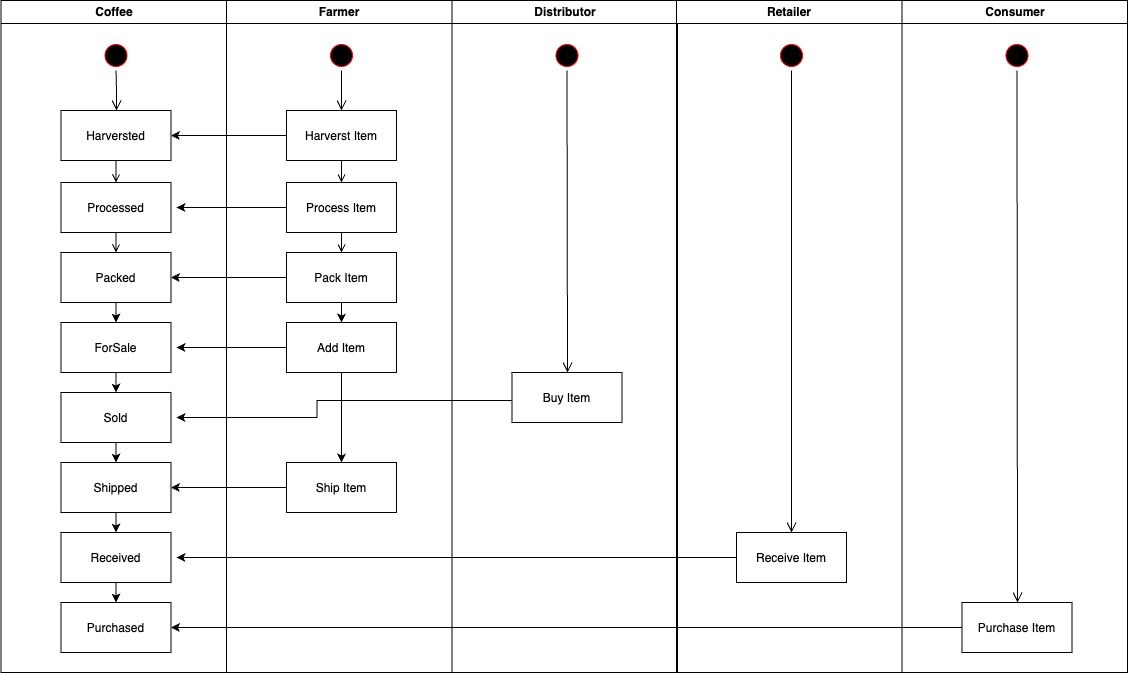

The diagram above was exported from draw.io. Its source (the exported page's mxGraphModel, read from the mxfile embedded in the PNG):
<mxGraphModel dx="1232" dy="1146" grid="1" gridSize="10" guides="1" tooltips="1" connect="1" arrows="1" fold="1" page="1" pageScale="1" pageWidth="1169" pageHeight="826" background="none" math="0" shadow="0">
  <root>
    <mxCell id="0" />
    <mxCell id="1" parent="0" />
    <mxCell id="2" value="Coffee" style="swimlane;whiteSpace=wrap" parent="1" vertex="1">
      <mxGeometry x="164.5" y="128" width="225.5" height="672" as="geometry" />
    </mxCell>
    <mxCell id="5" value="" style="ellipse;shape=startState;fillColor=#000000;strokeColor=#ff0000;" parent="2" vertex="1">
      <mxGeometry x="100" y="40" width="30" height="30" as="geometry" />
    </mxCell>
    <mxCell id="6" value="" style="edgeStyle=elbowEdgeStyle;elbow=horizontal;verticalAlign=bottom;endArrow=open;endSize=8;strokeColor=#000000;endFill=1;rounded=0" parent="2" source="5" target="7" edge="1">
      <mxGeometry x="100" y="40" as="geometry">
        <mxPoint x="115" y="110" as="targetPoint" />
      </mxGeometry>
    </mxCell>
    <mxCell id="7" value="Harversted" style="" parent="2" vertex="1">
      <mxGeometry x="60" y="110" width="110" height="50" as="geometry" />
    </mxCell>
    <mxCell id="8" value="Processed" style="" parent="2" vertex="1">
      <mxGeometry x="60" y="182" width="110" height="50" as="geometry" />
    </mxCell>
    <mxCell id="9" value="" style="endArrow=open;strokeColor=#000000;endFill=1;rounded=0" parent="2" source="7" target="8" edge="1">
      <mxGeometry relative="1" as="geometry" />
    </mxCell>
    <mxCell id="UTIQXw3z7PdycGXA4UJv-47" style="edgeStyle=orthogonalEdgeStyle;rounded=0;orthogonalLoop=1;jettySize=auto;html=1;exitX=0.5;exitY=1;exitDx=0;exitDy=0;entryX=0.5;entryY=0;entryDx=0;entryDy=0;" edge="1" parent="2" source="10" target="UTIQXw3z7PdycGXA4UJv-41">
      <mxGeometry relative="1" as="geometry" />
    </mxCell>
    <mxCell id="10" value="Packed" style="" parent="2" vertex="1">
      <mxGeometry x="60" y="252" width="110" height="50" as="geometry" />
    </mxCell>
    <mxCell id="11" value="" style="endArrow=open;strokeColor=#000000;endFill=1;rounded=0" parent="2" source="8" target="10" edge="1">
      <mxGeometry relative="1" as="geometry" />
    </mxCell>
    <mxCell id="UTIQXw3z7PdycGXA4UJv-48" style="edgeStyle=orthogonalEdgeStyle;rounded=0;orthogonalLoop=1;jettySize=auto;html=1;exitX=0.5;exitY=1;exitDx=0;exitDy=0;entryX=0.5;entryY=0;entryDx=0;entryDy=0;" edge="1" parent="2" source="UTIQXw3z7PdycGXA4UJv-41" target="UTIQXw3z7PdycGXA4UJv-42">
      <mxGeometry relative="1" as="geometry" />
    </mxCell>
    <mxCell id="UTIQXw3z7PdycGXA4UJv-41" value="ForSale" style="" vertex="1" parent="2">
      <mxGeometry x="60" y="322" width="110" height="50" as="geometry" />
    </mxCell>
    <mxCell id="UTIQXw3z7PdycGXA4UJv-49" style="edgeStyle=orthogonalEdgeStyle;rounded=0;orthogonalLoop=1;jettySize=auto;html=1;exitX=0.5;exitY=1;exitDx=0;exitDy=0;entryX=0.5;entryY=0;entryDx=0;entryDy=0;" edge="1" parent="2" source="UTIQXw3z7PdycGXA4UJv-42" target="UTIQXw3z7PdycGXA4UJv-43">
      <mxGeometry relative="1" as="geometry" />
    </mxCell>
    <mxCell id="UTIQXw3z7PdycGXA4UJv-42" value="Sold" style="" vertex="1" parent="2">
      <mxGeometry x="60" y="392" width="110" height="50" as="geometry" />
    </mxCell>
    <mxCell id="UTIQXw3z7PdycGXA4UJv-51" style="edgeStyle=orthogonalEdgeStyle;rounded=0;orthogonalLoop=1;jettySize=auto;html=1;exitX=0.5;exitY=1;exitDx=0;exitDy=0;entryX=0.5;entryY=0;entryDx=0;entryDy=0;" edge="1" parent="2" source="UTIQXw3z7PdycGXA4UJv-43" target="UTIQXw3z7PdycGXA4UJv-44">
      <mxGeometry relative="1" as="geometry" />
    </mxCell>
    <mxCell id="UTIQXw3z7PdycGXA4UJv-43" value="Shipped" style="" vertex="1" parent="2">
      <mxGeometry x="60" y="462" width="110" height="50" as="geometry" />
    </mxCell>
    <mxCell id="UTIQXw3z7PdycGXA4UJv-44" value="Received" style="" vertex="1" parent="2">
      <mxGeometry x="60" y="532" width="110" height="50" as="geometry" />
    </mxCell>
    <mxCell id="UTIQXw3z7PdycGXA4UJv-45" value="Purchased" style="" vertex="1" parent="2">
      <mxGeometry x="60" y="602" width="110" height="50" as="geometry" />
    </mxCell>
    <mxCell id="UTIQXw3z7PdycGXA4UJv-52" style="edgeStyle=orthogonalEdgeStyle;rounded=0;orthogonalLoop=1;jettySize=auto;html=1;exitX=0.5;exitY=1;exitDx=0;exitDy=0;entryX=0.5;entryY=0;entryDx=0;entryDy=0;" edge="1" parent="2" source="UTIQXw3z7PdycGXA4UJv-44" target="UTIQXw3z7PdycGXA4UJv-45">
      <mxGeometry relative="1" as="geometry" />
    </mxCell>
    <mxCell id="UTIQXw3z7PdycGXA4UJv-56" value="Farmer" style="swimlane;whiteSpace=wrap" vertex="1" parent="1">
      <mxGeometry x="390" y="128" width="225.5" height="672" as="geometry" />
    </mxCell>
    <mxCell id="UTIQXw3z7PdycGXA4UJv-57" value="" style="ellipse;shape=startState;fillColor=#000000;strokeColor=#ff0000;" vertex="1" parent="UTIQXw3z7PdycGXA4UJv-56">
      <mxGeometry x="100" y="40" width="30" height="30" as="geometry" />
    </mxCell>
    <mxCell id="UTIQXw3z7PdycGXA4UJv-58" value="" style="edgeStyle=elbowEdgeStyle;elbow=horizontal;verticalAlign=bottom;endArrow=open;endSize=8;strokeColor=#000000;endFill=1;rounded=0" edge="1" parent="UTIQXw3z7PdycGXA4UJv-56" source="UTIQXw3z7PdycGXA4UJv-57" target="UTIQXw3z7PdycGXA4UJv-59">
      <mxGeometry x="100" y="40" as="geometry">
        <mxPoint x="115" y="110" as="targetPoint" />
      </mxGeometry>
    </mxCell>
    <mxCell id="UTIQXw3z7PdycGXA4UJv-59" value="Harverst Item" style="" vertex="1" parent="UTIQXw3z7PdycGXA4UJv-56">
      <mxGeometry x="60" y="110" width="110" height="50" as="geometry" />
    </mxCell>
    <mxCell id="UTIQXw3z7PdycGXA4UJv-146" style="edgeStyle=orthogonalEdgeStyle;rounded=0;orthogonalLoop=1;jettySize=auto;html=1;exitX=0;exitY=0.5;exitDx=0;exitDy=0;" edge="1" parent="UTIQXw3z7PdycGXA4UJv-56" source="UTIQXw3z7PdycGXA4UJv-60">
      <mxGeometry relative="1" as="geometry">
        <mxPoint x="-50" y="207" as="targetPoint" />
      </mxGeometry>
    </mxCell>
    <mxCell id="UTIQXw3z7PdycGXA4UJv-60" value="Process Item" style="" vertex="1" parent="UTIQXw3z7PdycGXA4UJv-56">
      <mxGeometry x="60" y="182" width="110" height="50" as="geometry" />
    </mxCell>
    <mxCell id="UTIQXw3z7PdycGXA4UJv-61" value="" style="endArrow=open;strokeColor=#000000;endFill=1;rounded=0" edge="1" parent="UTIQXw3z7PdycGXA4UJv-56" source="UTIQXw3z7PdycGXA4UJv-59" target="UTIQXw3z7PdycGXA4UJv-60">
      <mxGeometry relative="1" as="geometry" />
    </mxCell>
    <mxCell id="UTIQXw3z7PdycGXA4UJv-62" style="edgeStyle=orthogonalEdgeStyle;rounded=0;orthogonalLoop=1;jettySize=auto;html=1;exitX=0.5;exitY=1;exitDx=0;exitDy=0;entryX=0.5;entryY=0;entryDx=0;entryDy=0;" edge="1" parent="UTIQXw3z7PdycGXA4UJv-56" source="UTIQXw3z7PdycGXA4UJv-63" target="UTIQXw3z7PdycGXA4UJv-66">
      <mxGeometry relative="1" as="geometry" />
    </mxCell>
    <mxCell id="UTIQXw3z7PdycGXA4UJv-63" value="Pack Item" style="" vertex="1" parent="UTIQXw3z7PdycGXA4UJv-56">
      <mxGeometry x="60" y="252" width="110" height="50" as="geometry" />
    </mxCell>
    <mxCell id="UTIQXw3z7PdycGXA4UJv-64" value="" style="endArrow=open;strokeColor=#000000;endFill=1;rounded=0" edge="1" parent="UTIQXw3z7PdycGXA4UJv-56" source="UTIQXw3z7PdycGXA4UJv-60" target="UTIQXw3z7PdycGXA4UJv-63">
      <mxGeometry relative="1" as="geometry" />
    </mxCell>
    <mxCell id="UTIQXw3z7PdycGXA4UJv-148" style="edgeStyle=orthogonalEdgeStyle;rounded=0;orthogonalLoop=1;jettySize=auto;html=1;exitX=0;exitY=0.5;exitDx=0;exitDy=0;" edge="1" parent="UTIQXw3z7PdycGXA4UJv-56" source="UTIQXw3z7PdycGXA4UJv-66">
      <mxGeometry relative="1" as="geometry">
        <mxPoint x="-50" y="347" as="targetPoint" />
      </mxGeometry>
    </mxCell>
    <mxCell id="UTIQXw3z7PdycGXA4UJv-66" value="Add Item" style="" vertex="1" parent="UTIQXw3z7PdycGXA4UJv-56">
      <mxGeometry x="60" y="322" width="110" height="50" as="geometry" />
    </mxCell>
    <mxCell id="UTIQXw3z7PdycGXA4UJv-67" style="edgeStyle=orthogonalEdgeStyle;rounded=0;orthogonalLoop=1;jettySize=auto;html=1;exitX=0.5;exitY=1;exitDx=0;exitDy=0;entryX=0.5;entryY=0;entryDx=0;entryDy=0;" edge="1" parent="UTIQXw3z7PdycGXA4UJv-56" source="UTIQXw3z7PdycGXA4UJv-66" target="UTIQXw3z7PdycGXA4UJv-70">
      <mxGeometry relative="1" as="geometry">
        <mxPoint x="115" y="442" as="sourcePoint" />
      </mxGeometry>
    </mxCell>
    <mxCell id="UTIQXw3z7PdycGXA4UJv-70" value="Ship Item" style="" vertex="1" parent="UTIQXw3z7PdycGXA4UJv-56">
      <mxGeometry x="60" y="462" width="110" height="50" as="geometry" />
    </mxCell>
    <mxCell id="UTIQXw3z7PdycGXA4UJv-74" style="edgeStyle=orthogonalEdgeStyle;rounded=0;orthogonalLoop=1;jettySize=auto;html=1;exitX=0;exitY=0.5;exitDx=0;exitDy=0;entryX=1;entryY=0.5;entryDx=0;entryDy=0;" edge="1" parent="1" source="UTIQXw3z7PdycGXA4UJv-59" target="7">
      <mxGeometry relative="1" as="geometry" />
    </mxCell>
    <mxCell id="UTIQXw3z7PdycGXA4UJv-92" value="Distributor" style="swimlane;whiteSpace=wrap" vertex="1" parent="1">
      <mxGeometry x="615.5" y="128" width="225.5" height="672" as="geometry" />
    </mxCell>
    <mxCell id="UTIQXw3z7PdycGXA4UJv-93" value="" style="ellipse;shape=startState;fillColor=#000000;strokeColor=#ff0000;" vertex="1" parent="UTIQXw3z7PdycGXA4UJv-92">
      <mxGeometry x="100" y="40" width="30" height="30" as="geometry" />
    </mxCell>
    <mxCell id="UTIQXw3z7PdycGXA4UJv-94" value="" style="edgeStyle=elbowEdgeStyle;elbow=horizontal;verticalAlign=bottom;endArrow=open;endSize=8;strokeColor=#000000;endFill=1;rounded=0;entryX=0.5;entryY=0;entryDx=0;entryDy=0;" edge="1" parent="UTIQXw3z7PdycGXA4UJv-92" source="UTIQXw3z7PdycGXA4UJv-93" target="UTIQXw3z7PdycGXA4UJv-104">
      <mxGeometry x="100" y="40" as="geometry">
        <mxPoint x="115.5" y="110" as="targetPoint" />
      </mxGeometry>
    </mxCell>
    <mxCell id="UTIQXw3z7PdycGXA4UJv-149" style="edgeStyle=orthogonalEdgeStyle;rounded=0;orthogonalLoop=1;jettySize=auto;html=1;" edge="1" parent="UTIQXw3z7PdycGXA4UJv-92" source="UTIQXw3z7PdycGXA4UJv-104">
      <mxGeometry relative="1" as="geometry">
        <mxPoint x="-275.5" y="417" as="targetPoint" />
        <Array as="points">
          <mxPoint x="-135" y="400" />
          <mxPoint x="-135" y="417" />
        </Array>
      </mxGeometry>
    </mxCell>
    <mxCell id="UTIQXw3z7PdycGXA4UJv-104" value="Buy Item" style="" vertex="1" parent="UTIQXw3z7PdycGXA4UJv-92">
      <mxGeometry x="60" y="372" width="110" height="50" as="geometry" />
    </mxCell>
    <mxCell id="UTIQXw3z7PdycGXA4UJv-110" value="Retailer" style="swimlane;whiteSpace=wrap" vertex="1" parent="1">
      <mxGeometry x="840" y="128" width="225.5" height="672" as="geometry" />
    </mxCell>
    <mxCell id="UTIQXw3z7PdycGXA4UJv-111" value="" style="ellipse;shape=startState;fillColor=#000000;strokeColor=#ff0000;" vertex="1" parent="UTIQXw3z7PdycGXA4UJv-110">
      <mxGeometry x="100" y="40" width="30" height="30" as="geometry" />
    </mxCell>
    <mxCell id="UTIQXw3z7PdycGXA4UJv-112" value="" style="edgeStyle=elbowEdgeStyle;elbow=horizontal;verticalAlign=bottom;endArrow=open;endSize=8;strokeColor=#000000;endFill=1;rounded=0;entryX=0.5;entryY=0;entryDx=0;entryDy=0;" edge="1" parent="UTIQXw3z7PdycGXA4UJv-110" source="UTIQXw3z7PdycGXA4UJv-111" target="UTIQXw3z7PdycGXA4UJv-125">
      <mxGeometry x="100" y="40" as="geometry">
        <mxPoint x="80" y="452" as="targetPoint" />
      </mxGeometry>
    </mxCell>
    <mxCell id="UTIQXw3z7PdycGXA4UJv-154" style="edgeStyle=orthogonalEdgeStyle;rounded=0;orthogonalLoop=1;jettySize=auto;html=1;exitX=0;exitY=0.5;exitDx=0;exitDy=0;" edge="1" parent="UTIQXw3z7PdycGXA4UJv-110" source="UTIQXw3z7PdycGXA4UJv-125">
      <mxGeometry relative="1" as="geometry">
        <mxPoint x="-500" y="557" as="targetPoint" />
      </mxGeometry>
    </mxCell>
    <mxCell id="UTIQXw3z7PdycGXA4UJv-125" value="Receive Item" style="" vertex="1" parent="UTIQXw3z7PdycGXA4UJv-110">
      <mxGeometry x="60" y="532" width="110" height="50" as="geometry" />
    </mxCell>
    <mxCell id="UTIQXw3z7PdycGXA4UJv-128" value="Consumer" style="swimlane;whiteSpace=wrap" vertex="1" parent="1">
      <mxGeometry x="1065.5" y="128" width="225.5" height="672" as="geometry" />
    </mxCell>
    <mxCell id="UTIQXw3z7PdycGXA4UJv-129" value="" style="ellipse;shape=startState;fillColor=#000000;strokeColor=#ff0000;" vertex="1" parent="UTIQXw3z7PdycGXA4UJv-128">
      <mxGeometry x="100" y="40" width="30" height="30" as="geometry" />
    </mxCell>
    <mxCell id="UTIQXw3z7PdycGXA4UJv-130" value="" style="edgeStyle=elbowEdgeStyle;elbow=horizontal;verticalAlign=bottom;endArrow=open;endSize=8;strokeColor=#000000;endFill=1;rounded=0;entryX=0.5;entryY=0;entryDx=0;entryDy=0;" edge="1" parent="UTIQXw3z7PdycGXA4UJv-128" source="UTIQXw3z7PdycGXA4UJv-129" target="UTIQXw3z7PdycGXA4UJv-144">
      <mxGeometry x="100" y="40" as="geometry">
        <mxPoint x="115.5" y="110" as="targetPoint" />
      </mxGeometry>
    </mxCell>
    <mxCell id="UTIQXw3z7PdycGXA4UJv-144" value="Purchase Item" style="" vertex="1" parent="UTIQXw3z7PdycGXA4UJv-128">
      <mxGeometry x="60" y="602" width="110" height="50" as="geometry" />
    </mxCell>
    <mxCell id="UTIQXw3z7PdycGXA4UJv-147" style="edgeStyle=orthogonalEdgeStyle;rounded=0;orthogonalLoop=1;jettySize=auto;html=1;exitX=0;exitY=0.5;exitDx=0;exitDy=0;entryX=1;entryY=0.5;entryDx=0;entryDy=0;" edge="1" parent="1" source="UTIQXw3z7PdycGXA4UJv-63" target="10">
      <mxGeometry relative="1" as="geometry" />
    </mxCell>
    <mxCell id="UTIQXw3z7PdycGXA4UJv-152" style="edgeStyle=orthogonalEdgeStyle;rounded=0;orthogonalLoop=1;jettySize=auto;html=1;entryX=1;entryY=0.5;entryDx=0;entryDy=0;" edge="1" parent="1" source="UTIQXw3z7PdycGXA4UJv-70" target="UTIQXw3z7PdycGXA4UJv-43">
      <mxGeometry relative="1" as="geometry" />
    </mxCell>
    <mxCell id="UTIQXw3z7PdycGXA4UJv-156" style="edgeStyle=orthogonalEdgeStyle;rounded=0;orthogonalLoop=1;jettySize=auto;html=1;exitX=0;exitY=0.5;exitDx=0;exitDy=0;entryX=1;entryY=0.5;entryDx=0;entryDy=0;" edge="1" parent="1" source="UTIQXw3z7PdycGXA4UJv-144" target="UTIQXw3z7PdycGXA4UJv-45">
      <mxGeometry relative="1" as="geometry" />
    </mxCell>
  </root>
</mxGraphModel>